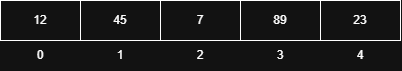

The diagram above was exported from draw.io. Its source (the exported page's mxGraphModel, read from the mxfile embedded in the PNG):
<mxGraphModel dx="1406" dy="780" grid="1" gridSize="10" guides="1" tooltips="1" connect="1" arrows="1" fold="1" page="1" pageScale="1" pageWidth="827" pageHeight="1169" math="0" shadow="0">
  <root>
    <mxCell id="0" />
    <mxCell id="1" parent="0" />
    <mxCell id="WdWxqBL1saP0wPnDBpZM-115" parent="1" style="rounded=0;whiteSpace=wrap;html=1;" value="12" vertex="1">
      <mxGeometry height="40" width="80" x="160" y="120" as="geometry" />
    </mxCell>
    <mxCell id="WdWxqBL1saP0wPnDBpZM-116" parent="1" style="rounded=0;whiteSpace=wrap;html=1;" value="45" vertex="1">
      <mxGeometry height="40" width="80" x="240" y="120" as="geometry" />
    </mxCell>
    <mxCell id="WdWxqBL1saP0wPnDBpZM-117" parent="1" style="rounded=0;whiteSpace=wrap;html=1;" value="7" vertex="1">
      <mxGeometry height="40" width="80" x="320" y="120" as="geometry" />
    </mxCell>
    <mxCell id="WdWxqBL1saP0wPnDBpZM-118" parent="1" style="rounded=0;whiteSpace=wrap;html=1;" value="89" vertex="1">
      <mxGeometry height="40" width="80" x="400" y="120" as="geometry" />
    </mxCell>
    <mxCell id="WdWxqBL1saP0wPnDBpZM-119" parent="1" style="rounded=0;whiteSpace=wrap;html=1;" value="23" vertex="1">
      <mxGeometry height="40" width="80" x="480" y="120" as="geometry" />
    </mxCell>
    <mxCell id="WdWxqBL1saP0wPnDBpZM-120" parent="1" style="text;html=1;whiteSpace=wrap;strokeColor=none;fillColor=none;align=center;verticalAlign=middle;rounded=0;" value="0" vertex="1">
      <mxGeometry height="30" width="60" x="170" y="160" as="geometry" />
    </mxCell>
    <mxCell id="WdWxqBL1saP0wPnDBpZM-121" parent="1" style="text;html=1;whiteSpace=wrap;strokeColor=none;fillColor=none;align=center;verticalAlign=middle;rounded=0;" value="1" vertex="1">
      <mxGeometry height="30" width="60" x="250" y="160" as="geometry" />
    </mxCell>
    <mxCell id="WdWxqBL1saP0wPnDBpZM-122" parent="1" style="text;html=1;whiteSpace=wrap;strokeColor=none;fillColor=none;align=center;verticalAlign=middle;rounded=0;" value="2" vertex="1">
      <mxGeometry height="30" width="60" x="330" y="160" as="geometry" />
    </mxCell>
    <mxCell id="WdWxqBL1saP0wPnDBpZM-123" parent="1" style="text;html=1;whiteSpace=wrap;strokeColor=none;fillColor=none;align=center;verticalAlign=middle;rounded=0;" value="3" vertex="1">
      <mxGeometry height="30" width="60" x="410" y="160" as="geometry" />
    </mxCell>
    <mxCell id="WdWxqBL1saP0wPnDBpZM-124" parent="1" style="text;html=1;whiteSpace=wrap;strokeColor=none;fillColor=none;align=center;verticalAlign=middle;rounded=0;" value="4" vertex="1">
      <mxGeometry height="30" width="60" x="490" y="160" as="geometry" />
    </mxCell>
  </root>
</mxGraphModel>